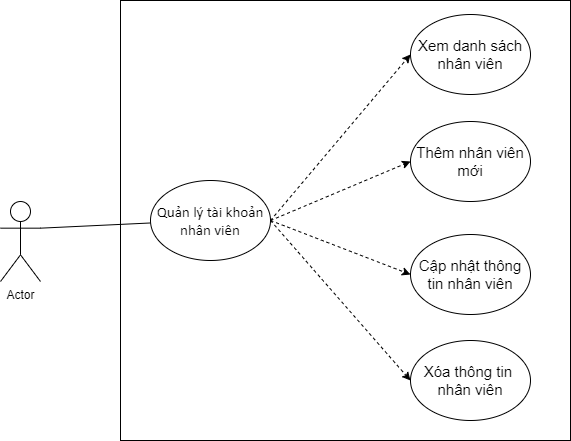

The diagram above was exported from draw.io. Its source (the exported page's mxGraphModel, read from the mxfile embedded in the PNG):
<mxGraphModel dx="852" dy="504" grid="1" gridSize="10" guides="1" tooltips="1" connect="1" arrows="1" fold="1" page="1" pageScale="1" pageWidth="827" pageHeight="1169" math="0" shadow="0">
  <root>
    <mxCell id="0" />
    <mxCell id="1" parent="0" />
    <mxCell id="0eyLLbUDfYikzdFjcoUB-1" value="" style="rounded=0;whiteSpace=wrap;html=1;" vertex="1" parent="1">
      <mxGeometry x="300" y="80" width="450" height="440" as="geometry" />
    </mxCell>
    <mxCell id="0eyLLbUDfYikzdFjcoUB-7" value="Actor" style="shape=umlActor;verticalLabelPosition=bottom;verticalAlign=top;html=1;outlineConnect=0;" vertex="1" parent="1">
      <mxGeometry x="180" y="281" width="40" height="80" as="geometry" />
    </mxCell>
    <mxCell id="0eyLLbUDfYikzdFjcoUB-10" value="" style="endArrow=none;html=1;exitX=1;exitY=0.3333333333333333;exitDx=0;exitDy=0;exitPerimeter=0;" edge="1" parent="1" source="0eyLLbUDfYikzdFjcoUB-7" target="0eyLLbUDfYikzdFjcoUB-11">
      <mxGeometry width="50" height="50" relative="1" as="geometry">
        <mxPoint x="250" y="270" as="sourcePoint" />
        <mxPoint x="420" y="247" as="targetPoint" />
      </mxGeometry>
    </mxCell>
    <mxCell id="0eyLLbUDfYikzdFjcoUB-11" value="&lt;p class=&quot;MsoNormal&quot; style=&quot;font-size: 15px;&quot;&gt;&lt;span style=&quot;font-family: calibri; font-size: 15px;&quot;&gt;&lt;font style=&quot;font-size: 15px;&quot;&gt;Quản lý tài khoản nhân viên&lt;/font&gt;&lt;/span&gt;&lt;/p&gt;" style="ellipse;whiteSpace=wrap;html=1;fontSize=15;" vertex="1" parent="1">
      <mxGeometry x="330" y="260" width="120" height="80" as="geometry" />
    </mxCell>
    <mxCell id="0eyLLbUDfYikzdFjcoUB-12" value="&lt;font style=&quot;font-size: 15px&quot;&gt;Xem danh sách nhân viên&lt;/font&gt;" style="ellipse;whiteSpace=wrap;html=1;" vertex="1" parent="1">
      <mxGeometry x="590" y="94" width="120" height="80" as="geometry" />
    </mxCell>
    <mxCell id="0eyLLbUDfYikzdFjcoUB-13" value="&lt;span style=&quot;font-size: 15px&quot;&gt;Thêm nhân viên mới&lt;br&gt;&lt;/span&gt;" style="ellipse;whiteSpace=wrap;html=1;" vertex="1" parent="1">
      <mxGeometry x="590" y="201" width="120" height="80" as="geometry" />
    </mxCell>
    <mxCell id="0eyLLbUDfYikzdFjcoUB-14" value="&lt;span style=&quot;font-size: 15px&quot;&gt;Cập nhật thông tin nhân viên&lt;/span&gt;" style="ellipse;whiteSpace=wrap;html=1;" vertex="1" parent="1">
      <mxGeometry x="590" y="314" width="120" height="80" as="geometry" />
    </mxCell>
    <mxCell id="0eyLLbUDfYikzdFjcoUB-16" value="" style="endArrow=classic;html=1;entryX=0;entryY=0.5;entryDx=0;entryDy=0;dashed=1;exitX=1;exitY=0.5;exitDx=0;exitDy=0;" edge="1" parent="1" source="0eyLLbUDfYikzdFjcoUB-11" target="0eyLLbUDfYikzdFjcoUB-12">
      <mxGeometry width="50" height="50" relative="1" as="geometry">
        <mxPoint x="420" y="210" as="sourcePoint" />
        <mxPoint x="470" y="160" as="targetPoint" />
      </mxGeometry>
    </mxCell>
    <mxCell id="0eyLLbUDfYikzdFjcoUB-17" value="" style="endArrow=classic;html=1;entryX=0;entryY=0.5;entryDx=0;entryDy=0;dashed=1;exitX=1;exitY=0.5;exitDx=0;exitDy=0;" edge="1" parent="1" source="0eyLLbUDfYikzdFjcoUB-11" target="0eyLLbUDfYikzdFjcoUB-13">
      <mxGeometry width="50" height="50" relative="1" as="geometry">
        <mxPoint x="450" y="241" as="sourcePoint" />
        <mxPoint x="530" y="144" as="targetPoint" />
      </mxGeometry>
    </mxCell>
    <mxCell id="0eyLLbUDfYikzdFjcoUB-18" value="" style="endArrow=classic;html=1;entryX=0;entryY=0.5;entryDx=0;entryDy=0;dashed=1;exitX=1;exitY=0.5;exitDx=0;exitDy=0;" edge="1" parent="1" source="0eyLLbUDfYikzdFjcoUB-11" target="0eyLLbUDfYikzdFjcoUB-14">
      <mxGeometry width="50" height="50" relative="1" as="geometry">
        <mxPoint x="470" y="264" as="sourcePoint" />
        <mxPoint x="540" y="154" as="targetPoint" />
      </mxGeometry>
    </mxCell>
    <mxCell id="0eyLLbUDfYikzdFjcoUB-19" value="&lt;span style=&quot;font-size: 15px&quot;&gt;Xóa thông tin&amp;nbsp; nhân viên&lt;/span&gt;" style="ellipse;whiteSpace=wrap;html=1;" vertex="1" parent="1">
      <mxGeometry x="590" y="420" width="120" height="80" as="geometry" />
    </mxCell>
    <mxCell id="0eyLLbUDfYikzdFjcoUB-20" value="" style="endArrow=classic;html=1;entryX=0;entryY=0.5;entryDx=0;entryDy=0;dashed=1;exitX=1;exitY=0.5;exitDx=0;exitDy=0;" edge="1" parent="1" source="0eyLLbUDfYikzdFjcoUB-11" target="0eyLLbUDfYikzdFjcoUB-19">
      <mxGeometry width="50" height="50" relative="1" as="geometry">
        <mxPoint x="450" y="240" as="sourcePoint" />
        <mxPoint x="580" y="410" as="targetPoint" />
      </mxGeometry>
    </mxCell>
  </root>
</mxGraphModel>